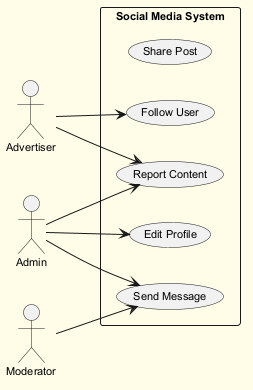

The diagram above was rendered by PlantUML. Its source (embedded in the PNG):
@startuml
skinparam backgroundColor #FFFDE7
skinparam classBackgroundColor #FFF9C4
skinparam classBorderColor #F57F17
skinparam defaultFontSize 11
left to right direction
actor "Advertiser" as Advertiser
actor "Admin" as Admin
actor "Moderator" as Moderator
rectangle "Social Media System" {
  usecase "Share Post" as UC_SharePost
  usecase "Follow User" as UC_FollowUser
  usecase "Send Message" as UC_SendMessage
  usecase "Report Content" as UC_ReportContent
  usecase "Edit Profile" as UC_EditProfile
}
Advertiser --> UC_ReportContent
Advertiser --> UC_FollowUser
Admin --> UC_EditProfile
Admin --> UC_ReportContent
Admin --> UC_SendMessage
Moderator --> UC_SendMessage
@enduml